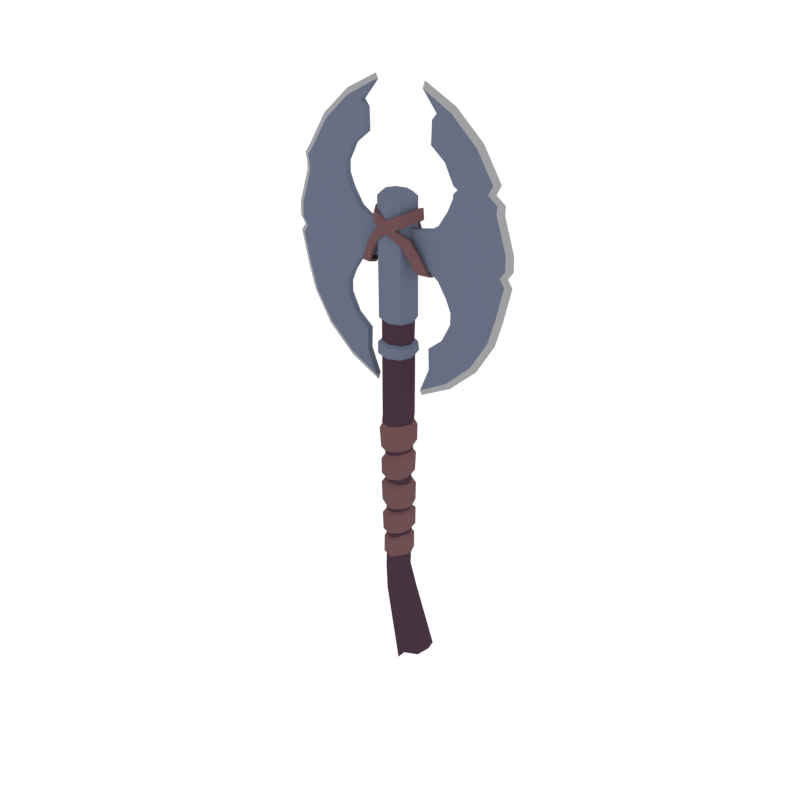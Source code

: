 # Source: Axe_Double.blend  (saved by Blender 2.79.0; exported with 4.5.12 LTS)
import bpy
from mathutils import Matrix  # noqa: F401  (used for matrix-valued properties, if any)

bpy.ops.wm.read_factory_settings(use_empty=True)
scene = bpy.context.scene
scene.name = 'Scene'

# ---- collections
col_collection_1 = bpy.data.collections.new('Collection 1'); scene.collection.children.link(col_collection_1)

# ---- materials (node trees are filled in below, after node groups)
mat_steel = bpy.data.materials.new('Steel')
mat_steel.alpha_threshold = 0.0
mat_steel.diffuse_color = (0.1379, 0.1578, 0.227, 1.0)
mat_steel.roughness = 0.5
mat_lightwood = bpy.data.materials.new('LightWood')
mat_lightwood.alpha_threshold = 0.0
mat_lightwood.diffuse_color = (0.1574, 0.07903, 0.08487, 1.0)
mat_lightwood.roughness = 0.5
mat_darkwood = bpy.data.materials.new('DarkWood')
mat_darkwood.alpha_threshold = 0.0
mat_darkwood.diffuse_color = (0.0637, 0.03241, 0.05161, 1.0)
mat_darkwood.roughness = 0.5
mat_lightsteel = bpy.data.materials.new('LightSteel')
mat_lightsteel.alpha_threshold = 0.0
mat_lightsteel.diffuse_color = (0.3528, 0.3469, 0.3588, 1.0)
mat_lightsteel.roughness = 0.5

# ---- material node trees

# ---- world
world_world = bpy.data.worlds.new('World'); scene.world = world_world
world_world.color = (1.0, 1.0, 1.0)
world_world.use_sun_shadow = False
world_world.sun_shadow_jitter_overblur = 0.0
world_world.cycles.sampling_method = 'NONE'
world_world.cycles.sample_map_resolution = 256

# ---- meshes
me_cylinder_032 = bpy.data.meshes.new('Cylinder.032')
me_cylinder_032.from_pydata([(0.0374, 0.03159, -0.263), (0.05048, -4.475e-08, -0.263), (0.0374, -0.03159, -0.263), (0.005811, 0.04467, -0.263), (-0.02577, 0.03159, -0.263), (-0.03886, -4.475e-08, -0.263), (-0.02577, -0.03159, -0.263), (0.005811, -0.04467, -0.263), (0.136, 0.04522, -0.5931), (0.1522, 8.876e-09, -0.5838), (0.136, -0.04522, -0.5931), (0.07251, 0.06395, -0.6033), (0.04274, 0.04522, -0.6549), (0.02647, 1.967e-08, -0.6642), (0.04274, -0.04522, -0.6549), (0.07251, -0.06395, -0.6033), (0.02225, -0.0537, -0.359), (-0.01568, -0.03797, -0.3606), (-0.0314, -2.127e-08, -0.3613), (-0.01568, 0.03797, -0.3606), (0.02225, 0.0537, -0.359), (0.06019, -0.03797, -0.3574), (0.0759, -2.188e-08, -0.3568), (0.06019, 0.03797, -0.3574), (-0.03329, -0.03755, 0.5814), (-0.04885, 2.036e-09, 0.5814), (0.008746, -0.0531, 0.5814), (0.008746, 0.0531, 0.5814), (0.04746, 0.03755, 0.5829), (0.04746, -0.03755, 0.5829), (0.06295, 3.711e-09, 0.5843), (-0.03329, 0.03755, 0.5814), (-0.03329, -0.03755, 0.6355), (-0.04885, 2.036e-09, 0.6355), (0.008746, -0.0531, 0.6355), (0.008746, 0.0531, 0.6355), (0.044, 0.03755, 0.6326), (0.044, -0.03755, 0.6326), (0.05943, 4.761e-09, 0.6307), (-0.03329, 0.03755, 0.6355), (-0.03329, -0.03755, 0.7081), (-0.04885, 2.036e-09, 0.7081), (0.008746, -0.0531, 0.7081), (0.008746, 0.0531, 0.7081), (0.04629, 0.03755, 0.7081), (0.04629, -0.03755, 0.7081), (0.06185, 4.106e-09, 0.7081), (-0.03329, 0.03755, 0.7081), (-0.04016, -0.04403, 0.7166), (-0.0584, 1.275e-09, 0.7166), (0.009133, -0.06227, 0.7166), (0.009133, 0.06227, 0.7166), (0.05317, 0.04403, 0.7166), (0.05317, -0.04403, 0.7166), (0.0714, 3.702e-09, 0.7166), (-0.04016, 0.04403, 0.7166), (-0.0435, -0.04403, 1.127), (-0.06171, -5.397e-08, 1.128), (0.005744, -0.06227, 1.124), (0.005744, 0.06227, 1.124), (0.04972, 0.04403, 1.122), (0.04972, -0.04403, 1.122), (0.06794, -5.069e-08, 1.121), (-0.0435, 0.04403, 1.127), (-0.03118, -0.0324, 1.14), (-0.04459, -5.208e-08, 1.141), (0.00505, -0.04582, 1.138), (0.00505, 0.04582, 1.138), (0.03741, 0.0324, 1.137), (0.03741, -0.0324, 1.137), (0.05082, -4.967e-08, 1.136), (-0.03118, 0.0324, 1.14), (-0.05569, 1.062e-09, 0.5874), (-0.04305, -0.04675, 0.5882), (-0.04305, 0.04675, 0.5882), (0.009296, -0.06612, 0.5882), (0.009296, 0.06612, 0.5882), (0.07562, 2.075e-09, 0.5991), (0.05662, -0.04675, 0.5953), (0.05662, 0.04675, 0.5953), (-0.06064, 1.103e-09, 0.6276), (-0.04305, -0.04675, 0.6287), (-0.04305, 0.04675, 0.6287), (0.009296, -0.06612, 0.6287), (0.009296, 0.06612, 0.6287), (0.07203, 4.409e-09, 0.6222), (0.05282, -0.04675, 0.6246), (0.05282, 0.04675, 0.6246), (0.2273, -0.01135, 1.159), (0.2082, 0.01135, 1.115), (0.2082, -0.01135, 1.115), (0.2272, -0.01135, 1.198), (0.2273, 0.01135, 1.159), (0.08681, -0.01135, 1.032), (0.1418, 0.01135, 1.043), (0.175, 0.01135, 1.064), (0.175, -0.01135, 1.064), (0.1418, -0.01135, 1.043), (0.0488, -0.01135, 0.9168), (0.08681, 0.01135, 1.032), (0.3871, -0.01135, 1.14), (0.3871, 0.01135, 1.14), (0.4094, 3.613e-08, 1.14), (0.2473, -0.01135, 1.027), (0.175, 0.01135, 1.001), (0.2082, -0.01135, 1.018), (0.2473, 0.01135, 1.027), (0.0889, -0.01135, 0.9902), (0.1418, -0.01135, 0.9937), (0.0889, 0.01135, 0.9902), (0.2082, 0.01135, 1.018), (0.175, -0.01135, 1.001), (0.1418, 0.01135, 0.9937), (0.0488, 0.01135, 0.9902), (0.4245, -0.01135, 1.026), (0.4245, 0.01135, 1.026), (0.4468, 3.601e-08, 1.026), (0.2272, 0.01135, 1.198), (0.3709, -0.01135, 1.224), (0.3709, 0.01135, 1.224), (0.3928, 3.601e-08, 1.228), (0.1946, -0.01135, 1.262), (0.1946, 0.01135, 1.262), (0.3087, -0.01135, 1.323), (0.3087, 0.01135, 1.323), (0.3253, 3.601e-08, 1.337), (0.1416, -0.01135, 1.305), (0.1416, 0.01135, 1.305), (0.2154, -0.01135, 1.408), (0.2154, 0.01135, 1.408), (0.2236, 3.601e-08, 1.428), (0.2986, 0.01135, 1.211), (0.1078, -0.01135, 1.466), (0.1078, 0.01135, 1.466), (0.1072, 3.601e-08, 1.487), (0.3116, 0.01135, 1.15), (0.3116, -0.01135, 1.15), (0.3354, 0.01135, 1.026), (0.3354, -0.01135, 1.026), (0.2986, -0.01135, 1.211), (0.2513, 0.01135, 1.292), (0.2513, -0.01135, 1.292), (0.1783, 0.01135, 1.356), (0.1783, -0.01135, 1.356), (0.1438, -0.01135, 1.38), (0.1437, 0.01135, 1.38), (0.2273, -0.01135, 0.7903), (0.2082, 0.01135, 0.8341), (0.2082, -0.01135, 0.8341), (0.2272, -0.01135, 0.7509), (0.2273, 0.01135, 0.7903), (0.08681, -0.01135, 0.9168), (0.1418, 0.01135, 0.9062), (0.175, 0.01135, 0.8847), (0.175, -0.01135, 0.8847), (0.1418, -0.01135, 0.9062), (0.0488, -0.01135, 0.9902), (0.08681, 0.01135, 0.9168), (0.3968, -0.01135, 0.8083), (0.3968, 0.01135, 0.8083), (0.4191, 3.601e-08, 0.8083), (0.2473, -0.01135, 0.9217), (0.175, 0.01135, 0.9483), (0.2082, -0.01135, 0.9309), (0.2473, 0.01135, 0.9217), (0.0889, -0.01135, 0.9588), (0.1418, -0.01135, 0.9553), (0.0889, 0.01135, 0.9588), (0.2082, 0.01135, 0.9309), (0.175, -0.01135, 0.9483), (0.1418, 0.01135, 0.9553), (0.0488, 0.01135, 1.032), (0.4245, -0.01135, 0.9234), (0.4245, 0.01135, 0.9234), (0.4468, 3.601e-08, 0.9234), (0.2272, 0.01135, 0.7509), (0.3709, -0.01135, 0.7252), (0.3709, 0.01135, 0.7252), (0.3928, 3.601e-08, 0.721), (0.1946, -0.01135, 0.6872), (0.1946, 0.01135, 0.6872), (0.3087, -0.01135, 0.6261), (0.3087, 0.01135, 0.6261), (0.3253, 3.601e-08, 0.6119), (0.1416, -0.01135, 0.6439), (0.1416, 0.01135, 0.6439), (0.2154, -0.01135, 0.5405), (0.2154, 0.01135, 0.5405), (0.2236, 3.601e-08, 0.5206), (0.2986, 0.01135, 0.7381), (0.1078, -0.01135, 0.4831), (0.1078, 0.01135, 0.4831), (0.1072, 3.601e-08, 0.4617), (0.3116, 0.01135, 0.7993), (0.3116, -0.01135, 0.7993), (0.3354, 0.01135, 0.9225), (0.3354, -0.01135, 0.9225), (0.2986, -0.01135, 0.7381), (0.2513, 0.01135, 0.6568), (0.2513, -0.01135, 0.6568), (0.1783, 0.01135, 0.5925), (0.1783, -0.01135, 0.5925), (0.1438, -0.01135, 0.569), (0.1437, 0.01135, 0.5686), (0.2456, -0.01135, 0.9745), (0.175, 0.01135, 0.9745), (0.2082, -0.01135, 0.9745), (0.2456, 0.01135, 0.9745), (0.08995, -0.01135, 0.9745), (0.1418, -0.01135, 0.9745), (0.08995, 0.01135, 0.9745), (0.2082, 0.01135, 0.9745), (0.175, -0.01135, 0.9745), (0.1418, 0.01135, 0.9745), (0.0488, -0.01135, 1.032), (0.426, -0.01135, 0.9745), (0.426, 0.01135, 0.9745), (0.4483, 3.601e-08, 0.9745), (0.3353, -0.01135, 0.9745), (0.3353, 0.01135, 0.9745), (0.0488, 0.01135, 0.9168), (0.0488, -0.01135, 0.9588), (0.0488, 0.01135, 0.9588), (0.0488, -0.01135, 0.9745), (0.0488, 0.01135, 0.9745), (0.3759, 3.648e-08, 1.195), (0.4103, 3.601e-08, 1.17), (0.3882, 0.01135, 1.168), (0.3539, 0.01135, 1.193), (0.2431, -0.01135, 1.188), (0.2273, -0.01135, 1.172), (0.3882, -0.01135, 1.168), (0.3539, -0.01135, 1.193), (0.2273, 0.01135, 1.172), (0.2431, 0.01135, 1.188), (0.3073, 0.01135, 1.17), (0.303, 0.01135, 1.19), (0.3073, -0.01135, 1.17), (0.303, -0.01135, 1.19), (0.0488, 0.01135, 0.9666), (0.0488, -0.01135, 0.9666), (0.2464, -0.01135, 0.9481), (0.175, 0.01135, 0.9614), (0.2082, -0.01135, 0.9527), (0.2464, 0.01135, 0.9481), (0.08943, -0.01135, 0.9666), (0.1418, -0.01135, 0.9649), (0.08943, 0.01135, 0.9666), (0.4069, -0.01135, 0.9489), (0.4069, 0.01135, 0.9489), (0.3353, -0.01135, 0.9485), (0.2082, 0.01135, 0.9527), (0.175, -0.01135, 0.9614), (0.1418, 0.01135, 0.9649), (0.4292, 3.601e-08, 0.9489), (0.3353, 0.01135, 0.9485), (0.38, 0.01135, 1.026), (0.38, -0.01135, 1.026), (0.3348, 0.01135, 1.217), (0.3493, 0.01135, 1.145), (0.3493, -0.01135, 1.145), (0.3348, -0.01135, 1.217), (0.28, 0.01135, 1.307), (0.28, -0.01135, 1.307), (0.1968, 0.01135, 1.382), (0.1968, -0.01135, 1.382), (0.161, -0.01135, 1.401), (0.1609, 0.01135, 1.401), (0.3806, -0.01135, 0.9745), (0.3806, 0.01135, 0.9745), (0.38, 0.01135, 0.9229), (0.38, -0.01135, 0.9229), (0.3348, 0.01135, 0.7317), (0.3542, 0.01135, 0.8038), (0.3542, -0.01135, 0.8038), (0.3348, -0.01135, 0.7317), (0.28, 0.01135, 0.6415), (0.28, -0.01135, 0.6415), (0.1968, 0.01135, 0.5665), (0.1968, -0.01135, 0.5665), (0.1258, -0.01135, 0.526), (0.1257, 0.01135, 0.5258), (0.3477, 0.01135, 1.169), (0.3333, 0.01135, 1.192), (0.3477, -0.01135, 1.169), (0.3333, -0.01135, 1.192), (0.3711, -0.01135, 0.9487), (0.3711, 0.01135, 0.9487), (-0.2019, -0.01135, 1.159), (-0.1829, 0.01135, 1.115), (-0.1829, -0.01135, 1.115), (-0.2018, -0.01135, 1.198), (-0.2019, 0.01135, 1.159), (-0.06147, -0.01135, 1.032), (-0.1164, 0.01135, 1.043), (-0.1496, 0.01135, 1.064), (-0.1496, -0.01135, 1.064), (-0.1164, -0.01135, 1.043), (-0.02346, -0.01135, 0.9168), (-0.06147, 0.01135, 1.032), (-0.3617, -0.01135, 1.14), (-0.3617, 0.01135, 1.14), (-0.3841, 3.613e-08, 1.14), (-0.2219, -0.01135, 1.027), (-0.1496, 0.01135, 1.001), (-0.1829, -0.01135, 1.018), (-0.2219, 0.01135, 1.027), (-0.06356, -0.01135, 0.9902), (-0.1164, -0.01135, 0.9937), (-0.06356, 0.01135, 0.9902), (-0.1829, 0.01135, 1.018), (-0.1496, -0.01135, 1.001), (-0.1164, 0.01135, 0.9937), (-0.02346, 0.01135, 0.9902), (-0.3992, -0.01135, 1.026), (-0.3992, 0.01135, 1.026), (-0.4215, 3.601e-08, 1.026), (-0.2018, 0.01135, 1.198), (-0.3456, -0.01135, 1.224), (-0.3456, 0.01135, 1.224), (-0.3674, 3.601e-08, 1.228), (-0.1693, -0.01135, 1.262), (-0.1693, 0.01135, 1.262), (-0.2833, -0.01135, 1.323), (-0.2833, 0.01135, 1.323), (-0.3, 3.601e-08, 1.337), (-0.1163, -0.01135, 1.305), (-0.1163, 0.01135, 1.305), (-0.19, -0.01135, 1.408), (-0.19, 0.01135, 1.408), (-0.1983, 3.601e-08, 1.428), (-0.2733, 0.01135, 1.211), (-0.08245, -0.01135, 1.466), (-0.08245, 0.01135, 1.466), (-0.08186, 3.601e-08, 1.487), (-0.2862, 0.01135, 1.15), (-0.2862, -0.01135, 1.15), (-0.3101, 0.01135, 1.026), (-0.3101, -0.01135, 1.026), (-0.2733, -0.01135, 1.211), (-0.226, 0.01135, 1.292), (-0.226, -0.01135, 1.292), (-0.1529, 0.01135, 1.356), (-0.1529, -0.01135, 1.356), (-0.1184, -0.01135, 1.38), (-0.1183, 0.01135, 1.38), (-0.2019, -0.01135, 0.7903), (-0.1829, 0.01135, 0.8341), (-0.1829, -0.01135, 0.8341), (-0.2018, -0.01135, 0.7509), (-0.2019, 0.01135, 0.7903), (-0.06147, -0.01135, 0.9168), (-0.1164, 0.01135, 0.9062), (-0.1496, 0.01135, 0.8847), (-0.1496, -0.01135, 0.8847), (-0.1164, -0.01135, 0.9062), (-0.02346, -0.01135, 0.9902), (-0.06147, 0.01135, 0.9168), (-0.3714, -0.01135, 0.8083), (-0.3714, 0.01135, 0.8083), (-0.3938, 3.601e-08, 0.8083), (-0.2219, -0.01135, 0.9217), (-0.1496, 0.01135, 0.9483), (-0.1829, -0.01135, 0.9309), (-0.2219, 0.01135, 0.9217), (-0.06356, -0.01135, 0.9588), (-0.1164, -0.01135, 0.9553), (-0.06356, 0.01135, 0.9588), (-0.1829, 0.01135, 0.9309), (-0.1496, -0.01135, 0.9483), (-0.1164, 0.01135, 0.9553), (-0.02346, 0.01135, 1.032), (-0.3992, -0.01135, 0.9234), (-0.3992, 0.01135, 0.9234), (-0.4215, 3.601e-08, 0.9234), (-0.2018, 0.01135, 0.7509), (-0.3456, -0.01135, 0.7252), (-0.3456, 0.01135, 0.7252), (-0.3674, 3.601e-08, 0.721), (-0.1693, -0.01135, 0.6872), (-0.1693, 0.01135, 0.6872), (-0.2833, -0.01135, 0.6261), (-0.2833, 0.01135, 0.6261), (-0.3, 3.601e-08, 0.6119), (-0.1163, -0.01135, 0.6439), (-0.1163, 0.01135, 0.6439), (-0.19, -0.01135, 0.5405), (-0.19, 0.01135, 0.5405), (-0.1983, 3.601e-08, 0.5206), (-0.2733, 0.01135, 0.7381), (-0.08245, -0.01135, 0.4831), (-0.08245, 0.01135, 0.4831), (-0.08186, 3.601e-08, 0.4617), (-0.2862, 0.01135, 0.7993), (-0.2862, -0.01135, 0.7993), (-0.3101, 0.01135, 0.9225), (-0.3101, -0.01135, 0.9225), (-0.2733, -0.01135, 0.7381), (-0.226, 0.01135, 0.6568), (-0.226, -0.01135, 0.6568), (-0.1529, 0.01135, 0.5925), (-0.1529, -0.01135, 0.5925), (-0.1184, -0.01135, 0.569), (-0.1183, 0.01135, 0.5686), (-0.2202, -0.01135, 0.9745), (-0.1496, 0.01135, 0.9745), (-0.1829, -0.01135, 0.9745), (-0.2202, 0.01135, 0.9745), (-0.06461, -0.01135, 0.9745), (-0.1164, -0.01135, 0.9745), (-0.06461, 0.01135, 0.9745), (-0.1829, 0.01135, 0.9745), (-0.1496, -0.01135, 0.9745), (-0.1164, 0.01135, 0.9745), (-0.02346, -0.01135, 1.032), (-0.4006, -0.01135, 0.9745), (-0.4006, 0.01135, 0.9745), (-0.4229, 3.601e-08, 0.9745), (-0.3099, -0.01135, 0.9745), (-0.3099, 0.01135, 0.9745), (-0.02346, 0.01135, 0.9168), (-0.02346, -0.01135, 0.9588), (-0.02346, 0.01135, 0.9588), (-0.02346, -0.01135, 0.9745), (-0.02346, 0.01135, 0.9745), (-0.3907, 3.648e-08, 1.195), (-0.385, 3.601e-08, 1.17), (-0.3628, 0.01135, 1.168), (-0.3686, 0.01135, 1.193), (-0.2015, -0.01135, 1.188), (-0.2019, -0.01135, 1.172), (-0.3628, -0.01135, 1.168), (-0.3686, -0.01135, 1.193), (-0.2019, 0.01135, 1.172), (-0.2015, 0.01135, 1.188), (-0.2819, 0.01135, 1.17), (-0.2776, 0.01135, 1.19), (-0.2819, -0.01135, 1.17), (-0.2776, -0.01135, 1.19), (-0.02346, 0.01135, 0.9666), (-0.02346, -0.01135, 0.9666), (-0.2211, -0.01135, 0.9481), (-0.1496, 0.01135, 0.9614), (-0.1829, -0.01135, 0.9527), (-0.2211, 0.01135, 0.9481), (-0.06408, -0.01135, 0.9666), (-0.1164, -0.01135, 0.9649), (-0.06408, 0.01135, 0.9666), (-0.3815, -0.01135, 0.9489), (-0.3815, 0.01135, 0.9489), (-0.31, -0.01135, 0.9485), (-0.1829, 0.01135, 0.9527), (-0.1496, -0.01135, 0.9614), (-0.1164, 0.01135, 0.9649), (-0.4038, 3.601e-08, 0.9489), (-0.31, 0.01135, 0.9485), (-0.3546, 0.01135, 1.026), (-0.3546, -0.01135, 1.026), (-0.3094, 0.01135, 1.217), (-0.324, 0.01135, 1.145), (-0.324, -0.01135, 1.145), (-0.3094, -0.01135, 1.217), (-0.2547, 0.01135, 1.307), (-0.2547, -0.01135, 1.307), (-0.1715, 0.01135, 1.382), (-0.1715, -0.01135, 1.382), (-0.1356, -0.01135, 1.401), (-0.1356, 0.01135, 1.401), (-0.3553, -0.01135, 0.9745), (-0.3553, 0.01135, 0.9745), (-0.3546, 0.01135, 0.9229), (-0.3546, -0.01135, 0.9229), (-0.3094, 0.01135, 0.7317), (-0.3288, 0.01135, 0.8038), (-0.3288, -0.01135, 0.8038), (-0.3094, -0.01135, 0.7317), (-0.2547, 0.01135, 0.6415), (-0.2547, -0.01135, 0.6415), (-0.1715, 0.01135, 0.5665), (-0.1715, -0.01135, 0.5665), (-0.1004, -0.01135, 0.526), (-0.1004, 0.01135, 0.5258), (-0.3224, 0.01135, 1.169), (-0.308, 0.01135, 1.192), (-0.3224, -0.01135, 1.169), (-0.308, -0.01135, 1.192), (-0.3458, -0.01135, 0.9487), (-0.3458, 0.01135, 0.9487), (-0.03606, -0.03755, 0.3265), (0.005976, -0.0531, 0.3265), (-0.05162, -1.169e-09, 0.3219), (0.04411, 0.03755, 0.3312), (0.005976, 0.0531, 0.3265), (0.05963, 7.038e-10, 0.3319), (-0.03606, 0.03755, 0.3265), (0.04411, -0.03755, 0.3312), (0.04101, -0.03196, -0.1022), (0.04102, -0.03233, -0.01215), (0.04347, -0.03271, -0.0006298), (0.04048, -0.03308, 0.09698), (0.03613, -0.03345, 0.1159), (0.04405, -0.03383, 0.2207), (0.04334, -0.0342, 0.233), (0.04101, 0.03196, -0.1022), (0.04102, 0.03233, -0.01215), (0.04347, 0.03271, -0.0006298), (0.04048, 0.03308, 0.09698), (0.03606, 0.03345, 0.1156), (0.04405, 0.03383, 0.2207), (0.04334, 0.0342, 0.233), (0.0575, 2.432e-08, 0.2351), (0.05807, 2.379e-08, 0.2243), (0.0512, 2.85e-08, 0.1206), (0.05388, 2.515e-08, 0.09407), (0.057, 2.514e-08, -0.001289), (0.05423, 2.342e-08, -0.009932), (0.05381, 2.217e-08, -0.0988), (0.05028, -0.04155, -0.09081), (0.05059, -0.04203, -0.02248), (0.05028, 0.04155, -0.09081), (0.05059, 0.04203, -0.02248), (0.06627, 2.318e-08, -0.02453), (0.06345, 2.051e-08, -0.08195), (0.04966, -0.04252, 0.01181), (0.05045, -0.043, 0.08075), (0.04966, 0.04252, 0.01181), (0.05045, 0.043, 0.08075), (0.0651, 2.577e-08, 0.07076), (0.06725, 2.469e-08, 0.01095), (0.04554, -0.04349, 0.1309), (0.04891, -0.04398, 0.2025), (0.04554, 0.04349, 0.1309), (0.04891, 0.04398, 0.2025), (0.06889, 2.349e-08, 0.2049), (0.06261, 2.831e-08, 0.1393), (-0.03334, -0.03755, 0.3274), (-0.0489, 2.068e-08, 0.3182), (0.07259, 2.24e-08, 0.3154), (0.07201, 2.369e-08, 0.2634), (0.0536, 0.04446, 0.2545), (0.0536, -0.04446, 0.2545), (0.05401, -0.04487, 0.3154), (0.05401, 0.04487, 0.3154), (0.009135, 0.04837, 0.2265), (0.009135, 0.04784, 0.2132), (0.008237, 0.04731, 0.1163), (0.006048, 0.04678, 0.1037), (0.01021, 0.04625, -0.005224), (0.009135, 0.04573, -0.01751), (0.01012, 0.0452, -0.1104), (-0.02077, -0.03196, -0.1186), (-0.02275, -0.03233, -0.02287), (-0.02283, -0.03271, 0.002532), (-0.02611, -0.03308, 0.1034), (-0.02432, -0.03345, 0.1153), (-0.02469, -0.03383, 0.2026), (-0.02609, -0.0342, 0.2152), (0.009135, -0.04837, 0.2265), (0.009135, -0.04784, 0.2132), (0.008237, -0.04731, 0.1163), (0.006048, -0.04678, 0.1037), (0.01021, -0.04625, -0.005224), (0.009135, -0.04573, -0.01751), (0.01012, -0.0452, -0.1104), (-0.02077, 0.03196, -0.1186), (-0.02275, 0.03233, -0.02287), (-0.02283, 0.03271, 0.002532), (-0.02611, 0.03308, 0.1034), (-0.02432, 0.03345, 0.1156), (-0.02469, 0.03383, 0.2026), (-0.02507, 0.0342, 0.2152), (-0.03923, 2.432e-08, 0.2121), (-0.0387, 2.434e-08, 0.2026), (-0.03818, 2.437e-08, 0.1138), (-0.03949, 2.25e-08, 0.1029), (-0.03587, 2.287e-08, 0.006194), (-0.03596, 2.546e-08, -0.02509), (-0.03356, 2.529e-08, -0.122), (0.009135, 0.05944, -0.02944), (0.01012, 0.05876, -0.1015), (-0.03003, -0.04155, -0.1036), (-0.03232, -0.04203, -0.03641), (0.009135, -0.05944, -0.02944), (0.01012, -0.05876, -0.1015), (-0.03003, 0.04155, -0.1036), (-0.03232, 0.04203, -0.03641), (-0.04652, 2.616e-08, -0.0467), (-0.0442, 2.377e-08, -0.1062), (0.006317, 0.06082, 0.08955), (0.00995, 0.06013, 0.008186), (-0.03253, -0.04252, 0.01859), (-0.03553, -0.043, 0.09143), (0.006317, -0.06082, 0.08955), (0.00995, -0.06013, 0.008186), (-0.03253, 0.04252, 0.01859), (-0.03553, 0.043, 0.09143), (-0.05191, 2.28e-08, 0.08542), (-0.04633, 2.082e-08, 0.03041), (0.009135, 0.06219, 0.1963), (0.009677, 0.0615, 0.1234), (-0.03435, -0.04349, 0.1282), (-0.03484, -0.04398, 0.1856), (0.009135, -0.06219, 0.1963), (0.009677, -0.0615, 0.1234), (-0.03435, 0.04349, 0.1274), (-0.03484, 0.04398, 0.1856), (-0.05306, 2.372e-08, 0.1795), (-0.05443, 2.195e-08, 0.1274), (0.008697, -0.0531, 0.3274), (0.008697, 0.0531, 0.3274), (0.04625, 0.03755, 0.3353), (0.04625, -0.03755, 0.3353), (0.0618, 2.275e-08, 0.3353), (0.009135, 0.06346, 0.3061), (0.009135, 0.06288, 0.248), (0.009135, -0.06346, 0.3061), (0.009135, -0.06288, 0.248), (-0.05969, 1.993e-08, 0.295), (-0.05374, 2.369e-08, 0.2336), (-0.03533, 0.04446, 0.2336), (-0.03533, -0.04446, 0.2336), (-0.0411, -0.04487, 0.306), (-0.0411, 0.04487, 0.306), (0.009845, 0.04502, -0.1276), (0.007642, 0.04484, -0.2116), (0.009845, -0.04502, -0.1276), (0.007642, -0.04484, -0.2116), (0.05517, 1.897e-08, -0.1138), (0.05262, 2.486e-08, -0.2008), (0.03966, -0.03171, -0.1995), (0.04209, -0.03183, -0.1137), (0.03966, 0.03171, -0.1995), (0.04209, 0.03183, -0.1137), (-0.03484, 2.077e-08, -0.1273), (-0.03675, 2.674e-08, -0.2148), (-0.02374, -0.03171, -0.2139), (-0.02175, -0.03183, -0.1274), (-0.02374, 0.03171, -0.2139), (-0.02175, 0.03183, -0.1274), (0.0154, 0.05377, -0.133), (0.007792, 0.05356, -0.2001), (0.01309, -0.05377, -0.1353), (0.007792, -0.05356, -0.2001), (0.06513, 1.965e-08, -0.129), (0.06326, 2.458e-08, -0.1914), (0.04783, -0.03787, -0.1895), (0.04794, -0.03802, -0.125), (0.04783, 0.03787, -0.1895), (0.04794, 0.03802, -0.125), (-0.04527, 2.069e-08, -0.1385), (-0.04521, 2.64e-08, -0.2032), (-0.02969, -0.03787, -0.2023), (-0.02774, -0.03802, -0.1361), (-0.02969, 0.03787, -0.2023), (-0.02774, 0.03802, -0.1361), (-0.03334, 0.03755, 0.3274), (-0.08853, -0.03305, 0.8941), (-0.06627, -0.03709, 1.002), (-0.1287, -0.01946, 0.89), (-0.0384, -0.04849, 0.9814), (-0.09871, -0.03144, 0.9567), (-0.06557, -0.04385, 0.9438), (-0.02704, -0.06282, 1.03), (-0.008725, -0.06404, 1.006), (-0.042, -0.06118, 1.08), (-0.0527, -0.05172, 1.046), (-0.06017, -0.03237, 1.089), (-0.07086, -0.02291, 1.055), (0.00986, -0.05704, 1.059), (-0.08624, -0.02367, 0.8987), (-0.06261, -0.02688, 1.002), (-0.1279, -0.01286, 0.8979), (-0.03464, -0.03833, 0.9818), (-0.0954, -0.02111, 0.9563), (0.009012, -0.05493, 1.014), (-0.06227, -0.03352, 0.9433), (-0.08937, 6.445e-09, 0.8954), (-0.1299, 6.445e-09, 0.8895), (-0.02446, -0.05229, 1.031), (-0.006119, -0.05354, 1.007), (-0.036, -0.05224, 1.08), (-0.04683, -0.04268, 1.046), (-0.05084, -0.02767, 1.088), (-0.06145, -0.01843, 1.053), (-0.0562, 6.445e-09, 1.092), (-0.06732, 6.445e-09, 1.058), (0.007978, -0.06774, 1.058), (0.1047, -0.03434, 0.8966), (0.08223, -0.03709, 1.002), (0.1449, -0.02075, 0.8925), (0.05436, -0.04849, 0.9814), (0.1147, -0.03144, 0.9567), (0.007978, -0.06576, 1.013), (0.08152, -0.04385, 0.9438), (0.043, -0.06282, 1.03), (0.02468, -0.06404, 1.006), (0.05796, -0.06118, 1.08), (0.06865, -0.05172, 1.046), (0.07612, -0.03237, 1.089), (0.08681, -0.02291, 1.055), (0.006096, -0.05704, 1.059), (0.1024, -0.02496, 0.9012), (0.07857, -0.02688, 1.002), (0.1441, -0.01415, 0.9005), (0.0506, -0.03833, 0.9818), (0.1114, -0.02111, 0.9563), (0.006944, -0.05493, 1.014), (0.07823, -0.03352, 0.9433), (0.1053, 6.445e-09, 0.9011), (0.1458, 6.445e-09, 0.8952), (0.04041, -0.05229, 1.031), (0.02207, -0.05354, 1.007), (0.05196, -0.05224, 1.08), (0.06279, -0.04268, 1.046), (0.06679, -0.02767, 1.088), (0.07741, -0.01843, 1.053), (0.07215, 6.445e-09, 1.092), (0.08327, 6.445e-09, 1.058), (-0.08879, 0.03434, 0.8966), (-0.06627, 0.03709, 1.002), (-0.1289, 0.02075, 0.8925), (-0.0384, 0.04849, 0.9814), (-0.09871, 0.03144, 0.9567), (-0.06557, 0.04385, 0.9438), (-0.08844, 6.445e-09, 0.8857), (-0.1289, 6.445e-09, 0.8798), (-0.02704, 0.06282, 1.03), (-0.008725, 0.06404, 1.006), (-0.042, 0.06118, 1.08), (-0.0527, 0.05172, 1.046), (-0.06017, 0.03237, 1.089), (-0.07086, 0.02291, 1.055), (-0.06602, 6.445e-09, 1.094), (-0.07714, 6.445e-09, 1.06), (0.00986, 0.05704, 1.059), (-0.08649, 0.02496, 0.9012), (-0.06261, 0.02688, 1.002), (-0.1282, 0.01415, 0.9005), (-0.03464, 0.03833, 0.9818), (-0.0954, 0.02111, 0.9563), (0.009012, 0.05493, 1.014), (-0.06227, 0.03352, 0.9433), (-0.02446, 0.05229, 1.031), (-0.006119, 0.05354, 1.007), (-0.036, 0.05224, 1.08), (-0.04683, 0.04268, 1.046), (-0.05084, 0.02767, 1.088), (-0.06145, 0.01843, 1.053), (0.007978, 0.06774, 1.058), (0.1047, 0.03434, 0.8966), (0.08223, 0.03709, 1.002), (0.1449, 0.02075, 0.8925), (0.05436, 0.04849, 0.9814), (0.1147, 0.03144, 0.9567), (0.007978, 0.06576, 1.013), (0.08152, 0.04385, 0.9438), (0.1044, 6.445e-09, 0.8914), (0.1449, 6.445e-09, 0.8855), (0.043, 0.06282, 1.03), (0.02468, 0.06404, 1.006), (0.05796, 0.06118, 1.08), (0.06865, 0.05172, 1.046), (0.07612, 0.03237, 1.089), (0.08681, 0.02291, 1.055), (0.08197, 6.445e-09, 1.094), (0.09309, 6.445e-09, 1.06), (0.006096, 0.05704, 1.059), (0.1024, 0.02496, 0.9012), (0.07857, 0.02688, 1.002), (0.1441, 0.01415, 0.9005), (0.0506, 0.03833, 0.9818), (0.1114, 0.02111, 0.9563), (0.006944, 0.05493, 1.014), (0.07823, 0.03352, 0.9433), (0.04041, 0.05229, 1.031), (0.02207, 0.05354, 1.007), (0.05196, 0.05224, 1.08), (0.06279, 0.04268, 1.046), (0.06679, 0.02767, 1.088), (0.07741, 0.01843, 1.053), (0.008746, -0.0531, 0.3593), (0.008746, 0.0531, 0.3593), (-0.03329, 0.03755, 0.3593), (0.04727, -0.03755, 0.3609), (-0.03329, -0.03755, 0.3593), (-0.04885, 2.036e-09, 0.3583), (0.04727, 0.03755, 0.3609), (0.06276, 3.777e-09, 0.3617)], [], [(1, 628, 629, 2), (5, 634, 637, 4), (10, 8, 9), (15, 14, 12, 11), (12, 14, 13), (6, 635, 634, 5), (7, 626, 635, 6), (4, 637, 624, 3), (11, 8, 10, 15), (17, 18, 13, 14), (19, 20, 11, 12), (22, 21, 10, 9), (20, 23, 8, 11), (16, 17, 14, 15), (18, 19, 12, 13), (21, 16, 15, 10), (23, 22, 9, 8), (1, 2, 21, 22), (6, 5, 18, 17), (3, 0, 23, 20), (0, 1, 22, 23), (5, 4, 19, 18), (2, 7, 16, 21), (7, 6, 17, 16), (4, 3, 20, 19), (3, 624, 631, 0), (2, 629, 626, 7), (1, 0, 631, 628), (784, 780, 26, 24), (785, 784, 24, 25), (786, 781, 27, 28), (787, 786, 28, 30), (781, 782, 31, 27), (782, 785, 25, 31), (780, 783, 29, 26), (783, 787, 30, 29), (36, 38, 85, 87), (26, 29, 78, 75), (38, 37, 86, 85), (30, 28, 79, 77), (39, 35, 84, 82), (29, 30, 77, 78), (34, 32, 81, 83), (27, 31, 74, 76), (35, 39, 47, 43), (39, 33, 41, 47), (34, 37, 45, 42), (37, 38, 46, 45), (32, 34, 42, 40), (33, 32, 40, 41), (36, 35, 43, 44), (38, 36, 44, 46), (44, 43, 51, 52), (46, 44, 52, 54), (43, 47, 55, 51), (47, 41, 49, 55), (42, 45, 53, 50), (45, 46, 54, 53), (40, 42, 50, 48), (41, 40, 48, 49), (53, 54, 62, 61), (48, 50, 58, 56), (49, 48, 56, 57), (52, 51, 59, 60), (54, 52, 60, 62), (51, 55, 63, 59), (55, 49, 57, 63), (50, 53, 61, 58), (58, 61, 69, 66), (61, 62, 70, 69), (56, 58, 66, 64), (57, 56, 64, 65), (60, 59, 67, 68), (62, 60, 68, 70), (59, 63, 71, 67), (63, 57, 65, 71), (64, 66, 69, 70, 68, 67, 71, 65), (75, 78, 86, 83), (78, 77, 85, 86), (73, 75, 83, 81), (72, 73, 81, 80), (79, 76, 84, 87), (77, 79, 87, 85), (76, 74, 82, 84), (74, 72, 80, 82), (28, 27, 76, 79), (37, 34, 83, 86), (25, 24, 73, 72), (35, 36, 87, 84), (31, 25, 72, 74), (32, 33, 80, 81), (24, 26, 75, 73), (33, 39, 82, 80), (104, 95, 89, 110), (105, 90, 96, 111), (103, 88, 90, 105), (285, 232, 118, 261), (106, 110, 89, 92), (104, 112, 94, 95), (108, 111, 96, 97), (107, 108, 97, 93), (208, 107, 156, 223), (167, 157, 220, 222), (109, 99, 94, 112), (116, 102, 100, 114), (115, 101, 102, 116), (225, 228, 119, 120), (256, 259, 101, 115), (269, 256, 115, 216), (260, 257, 114, 100), (216, 115, 116, 217), (217, 116, 114, 215), (210, 109, 112, 213), (247, 167, 222, 239), (157, 151, 98, 220), (208, 209, 108, 107), (209, 212, 111, 108), (205, 213, 112, 104), (207, 211, 110, 106), (204, 103, 105, 206), (206, 105, 111, 212), (205, 104, 110, 211), (232, 225, 120, 118), (236, 234, 117, 131), (120, 119, 124, 125), (118, 120, 125, 123), (131, 117, 122, 140), (261, 118, 123, 263), (123, 125, 130, 128), (140, 122, 127, 142), (263, 123, 128, 265), (125, 124, 129, 130), (130, 129, 133, 134), (128, 130, 134, 132), (264, 142, 145, 267), (126, 143, 144), (121, 141, 143, 126), (262, 140, 142, 264), (91, 139, 141, 121), (258, 131, 140, 262), (283, 236, 131, 258), (88, 103, 138, 136), (207, 106, 137, 219), (106, 92, 135, 137), (229, 238, 139, 91), (266, 265, 128, 132), (145, 142, 127), (134, 133, 132), (266, 132, 133, 267), (126, 144, 145, 127), (122, 121, 126, 127), (117, 91, 121, 122), (230, 233, 92, 88), (88, 92, 89, 90), (95, 96, 90, 89), (95, 94, 97, 96), (93, 97, 94, 99), (99, 109, 113, 171), (103, 204, 218, 138), (257, 268, 215, 114), (162, 168, 147, 153), (163, 169, 154, 148), (161, 163, 148, 146), (274, 275, 176, 158), (164, 150, 147, 168), (162, 153, 152, 170), (166, 155, 154, 169), (165, 151, 155, 166), (109, 210, 224, 113), (93, 99, 171, 214), (167, 170, 152, 157), (174, 172, 158, 160), (173, 174, 160, 159), (160, 178, 177, 159), (270, 173, 159, 273), (287, 249, 173, 270), (274, 158, 172, 271), (249, 254, 174, 173), (254, 248, 172, 174), (247, 253, 170, 167), (151, 165, 221, 98), (245, 208, 223, 240), (245, 165, 166, 246), (246, 166, 169, 252), (242, 162, 170, 253), (244, 164, 168, 251), (241, 243, 163, 161), (243, 252, 169, 163), (242, 251, 168, 162), (158, 176, 178, 160), (193, 189, 175, 150), (178, 183, 182, 177), (176, 181, 183, 178), (189, 198, 180, 175), (275, 277, 181, 176), (181, 186, 188, 183), (198, 200, 185, 180), (277, 279, 186, 181), (183, 188, 187, 182), (188, 192, 191, 187), (186, 190, 192, 188), (278, 281, 203, 200), (184, 202, 201), (179, 184, 201, 199), (276, 278, 200, 198), (149, 179, 199, 197), (272, 276, 198, 189), (273, 272, 189, 193), (146, 194, 196, 161), (244, 255, 195, 164), (164, 195, 193, 150), (146, 149, 197, 194), (280, 190, 186, 279), (203, 185, 200), (192, 190, 191), (280, 281, 191, 190), (184, 185, 203, 202), (180, 185, 184, 179), (175, 180, 179, 149), (149, 146, 150, 175), (146, 148, 147, 150), (153, 147, 148, 154), (153, 154, 155, 152), (151, 157, 152, 155), (107, 93, 214, 156), (241, 250, 218, 204), (286, 248, 215, 268), (239, 240, 223, 156, 214, 171, 113, 224), (91, 117, 234, 229), (229, 234, 233, 230), (88, 136, 237, 230), (230, 237, 238, 229), (259, 135, 235, 282), (282, 235, 236, 283), (135, 92, 233, 235), (235, 233, 234, 236), (100, 102, 226, 231), (231, 226, 225, 232), (102, 101, 227, 226), (226, 227, 228, 225), (260, 100, 231, 284), (284, 231, 232, 285), (220, 98, 221, 240, 239, 222), (271, 172, 248, 286), (161, 196, 250, 241), (207, 219, 255, 244), (205, 211, 251, 242), (206, 212, 252, 243), (204, 206, 243, 241), (207, 244, 251, 211), (205, 242, 253, 213), (209, 246, 252, 212), (208, 245, 246, 209), (165, 245, 240, 221), (210, 213, 253, 247), (217, 215, 248, 254), (216, 217, 254, 249), (269, 216, 249, 287), (210, 247, 239, 224), (219, 269, 287, 255), (196, 271, 286, 250), (237, 284, 285, 238), (136, 260, 284, 237), (227, 282, 283, 228), (101, 259, 282, 227), (250, 286, 268, 218), (202, 203, 281, 280), (202, 280, 279, 201), (159, 177, 272, 273), (177, 182, 276, 272), (182, 187, 278, 276), (187, 191, 281, 278), (199, 201, 279, 277), (197, 199, 277, 275), (194, 274, 271, 196), (255, 287, 270, 195), (195, 270, 273, 193), (194, 197, 275, 274), (138, 218, 268, 257), (144, 266, 267, 145), (144, 143, 265, 266), (228, 283, 258, 119), (119, 258, 262, 124), (124, 262, 264, 129), (129, 264, 267, 133), (141, 263, 265, 143), (139, 261, 263, 141), (136, 138, 257, 260), (219, 137, 256, 269), (137, 135, 259, 256), (238, 285, 261, 139), (304, 310, 289, 295), (305, 311, 296, 290), (303, 305, 290, 288), (485, 461, 318, 432), (306, 292, 289, 310), (304, 295, 294, 312), (308, 297, 296, 311), (307, 293, 297, 308), (408, 423, 356, 307), (367, 422, 420, 357), (309, 312, 294, 299), (316, 314, 300, 302), (315, 316, 302, 301), (425, 320, 319, 428), (456, 315, 301, 459), (469, 416, 315, 456), (460, 300, 314, 457), (416, 417, 316, 315), (417, 415, 314, 316), (410, 413, 312, 309), (447, 439, 422, 367), (357, 420, 298, 351), (408, 307, 308, 409), (409, 308, 311, 412), (405, 304, 312, 413), (407, 306, 310, 411), (404, 406, 305, 303), (406, 412, 311, 305), (405, 411, 310, 304), (432, 318, 320, 425), (436, 331, 317, 434), (320, 325, 324, 319), (318, 323, 325, 320), (331, 340, 322, 317), (461, 463, 323, 318), (323, 328, 330, 325), (340, 342, 327, 322), (463, 465, 328, 323), (325, 330, 329, 324), (330, 334, 333, 329), (328, 332, 334, 330), (464, 467, 345, 342), (326, 344, 343), (321, 326, 343, 341), (462, 464, 342, 340), (291, 321, 341, 339), (458, 462, 340, 331), (483, 458, 331, 436), (288, 336, 338, 303), (407, 419, 337, 306), (306, 337, 335, 292), (429, 291, 339, 438), (466, 332, 328, 465), (345, 327, 342), (334, 332, 333), (466, 467, 333, 332), (326, 327, 345, 344), (322, 327, 326, 321), (317, 322, 321, 291), (430, 288, 292, 433), (288, 290, 289, 292), (295, 289, 290, 296), (295, 296, 297, 294), (293, 299, 294, 297), (299, 371, 313, 309), (303, 338, 418, 404), (457, 314, 415, 468), (362, 353, 347, 368), (363, 348, 354, 369), (361, 346, 348, 363), (474, 358, 376, 475), (364, 368, 347, 350), (362, 370, 352, 353), (366, 369, 354, 355), (365, 366, 355, 351), (309, 313, 424, 410), (293, 414, 371, 299), (367, 357, 352, 370), (374, 360, 358, 372), (373, 359, 360, 374), (360, 359, 377, 378), (470, 473, 359, 373), (487, 470, 373, 449), (474, 471, 372, 358), (449, 373, 374, 454), (454, 374, 372, 448), (447, 367, 370, 453), (351, 298, 421, 365), (445, 440, 423, 408), (445, 446, 366, 365), (446, 452, 369, 366), (442, 453, 370, 362), (444, 451, 368, 364), (441, 361, 363, 443), (443, 363, 369, 452), (442, 362, 368, 451), (358, 360, 378, 376), (393, 350, 375, 389), (378, 377, 382, 383), (376, 378, 383, 381), (389, 375, 380, 398), (475, 376, 381, 477), (381, 383, 388, 386), (398, 380, 385, 400), (477, 381, 386, 479), (383, 382, 387, 388), (388, 387, 391, 392), (386, 388, 392, 390), (478, 400, 403, 481), (384, 401, 402), (379, 399, 401, 384), (476, 398, 400, 478), (349, 397, 399, 379), (472, 389, 398, 476), (473, 393, 389, 472), (346, 361, 396, 394), (444, 364, 395, 455), (364, 350, 393, 395), (346, 394, 397, 349), (480, 479, 386, 390), (403, 400, 385), (392, 391, 390), (480, 390, 391, 481), (384, 402, 403, 385), (380, 379, 384, 385), (375, 349, 379, 380), (349, 375, 350, 346), (346, 350, 347, 348), (353, 354, 348, 347), (353, 352, 355, 354), (351, 355, 352, 357), (307, 356, 414, 293), (441, 404, 418, 450), (486, 468, 415, 448), (439, 424, 313, 371, 414, 356, 423, 440), (291, 429, 434, 317), (429, 430, 433, 434), (288, 430, 437, 336), (430, 429, 438, 437), (459, 482, 435, 335), (482, 483, 436, 435), (335, 435, 433, 292), (435, 436, 434, 433), (300, 431, 426, 302), (431, 432, 425, 426), (302, 426, 427, 301), (426, 425, 428, 427), (460, 484, 431, 300), (484, 485, 432, 431), (420, 422, 439, 440, 421, 298), (471, 486, 448, 372), (361, 441, 450, 396), (407, 444, 455, 419), (405, 442, 451, 411), (406, 443, 452, 412), (404, 441, 443, 406), (407, 411, 451, 444), (405, 413, 453, 442), (409, 412, 452, 446), (408, 409, 446, 445), (365, 421, 440, 445), (410, 447, 453, 413), (417, 454, 448, 415), (416, 449, 454, 417), (469, 487, 449, 416), (410, 424, 439, 447), (419, 455, 487, 469), (396, 450, 486, 471), (437, 438, 485, 484), (336, 437, 484, 460), (427, 428, 483, 482), (301, 427, 482, 459), (450, 418, 468, 486), (402, 480, 481, 403), (402, 401, 479, 480), (359, 473, 472, 377), (377, 472, 476, 382), (382, 476, 478, 387), (387, 478, 481, 391), (399, 477, 479, 401), (397, 475, 477, 399), (394, 396, 471, 474), (455, 395, 470, 487), (395, 393, 473, 470), (394, 474, 475, 397), (338, 457, 468, 418), (344, 345, 467, 466), (344, 466, 465, 343), (428, 319, 458, 483), (319, 324, 462, 458), (324, 329, 464, 462), (329, 333, 467, 464), (341, 343, 465, 463), (339, 341, 463, 461), (336, 460, 457, 338), (419, 469, 456, 337), (337, 456, 459, 335), (438, 339, 461, 485), (501, 558, 602, 530), (513, 499, 524, 527), (544, 543, 509, 508), (546, 545, 507, 506), (548, 547, 505, 504), (561, 498, 523, 593), (504, 515, 521, 520), (623, 549, 503, 632), (514, 505, 525, 528), (563, 496, 517, 583), (508, 511, 533, 532), (630, 496, 563, 625), (515, 497, 518, 521), (497, 498, 561, 562), (498, 514, 528, 523), (499, 500, 559, 560), (501, 502, 557, 558), (632, 503, 516, 627), (516, 503, 519, 522), (504, 505, 514, 515), (546, 506, 526, 588), (506, 507, 512, 513), (508, 509, 510, 511), (559, 500, 529, 603), (627, 516, 496, 630), (496, 516, 522, 517), (515, 514, 498, 497), (513, 512, 500, 499), (511, 501, 530, 533), (511, 510, 502, 501), (579, 578, 520, 519), (517, 518, 582, 583), (519, 520, 521, 522), (522, 521, 518, 517), (497, 562, 582, 518), (503, 549, 579, 519), (548, 504, 520, 578), (589, 588, 526, 525), (523, 524, 592, 593), (525, 526, 527, 528), (528, 527, 524, 523), (506, 513, 527, 526), (499, 560, 592, 524), (505, 547, 589, 525), (599, 598, 532, 531), (529, 530, 602, 603), (531, 532, 533, 534), (534, 533, 530, 529), (507, 545, 599, 531), (544, 508, 532, 598), (500, 512, 534, 529), (512, 507, 531, 534), (613, 622, 655, 609), (557, 502, 540, 616), (510, 509, 539, 538), (502, 510, 538, 540), (614, 613, 542, 539), (540, 541, 615, 616), (539, 542, 537, 538), (538, 537, 541, 540), (509, 543, 614, 539), (622, 617, 536, 655), (623, 638, 564, 549), (565, 585, 586, 576), (561, 593, 590, 552), (548, 565, 566, 547), (546, 567, 568, 545), (544, 569, 570, 543), (574, 596, 591, 553), (555, 601, 602, 558), (575, 597, 594, 566), (563, 583, 580, 550), (569, 605, 606, 572), (636, 625, 563, 550), (576, 586, 581, 551), (551, 562, 561, 552), (552, 590, 597, 575), (553, 560, 559, 554), (555, 558, 557, 556), (638, 633, 577, 564), (577, 587, 584, 564), (565, 576, 575, 566), (546, 588, 595, 567), (567, 574, 573, 568), (569, 572, 571, 570), (559, 603, 600, 554), (633, 636, 550, 577), (550, 580, 587, 577), (576, 551, 552, 575), (574, 553, 554, 573), (572, 606, 601, 555), (572, 555, 556, 571), (579, 584, 585, 578), (580, 583, 582, 581), (584, 587, 586, 585), (587, 580, 581, 586), (551, 581, 582, 562), (564, 584, 579, 549), (548, 578, 585, 565), (589, 594, 595, 588), (590, 593, 592, 591), (594, 597, 596, 595), (597, 590, 591, 596), (567, 595, 596, 574), (553, 591, 592, 560), (566, 594, 589, 547), (599, 604, 605, 598), (600, 603, 602, 601), (604, 607, 606, 605), (607, 600, 601, 606), (568, 604, 599, 545), (544, 598, 605, 569), (554, 600, 607, 573), (573, 607, 604, 568), (542, 613, 609, 610), (557, 616, 620, 556), (537, 542, 610, 612), (571, 618, 619, 570), (556, 620, 618, 571), (621, 615, 608, 535), (614, 619, 622, 613), (620, 616, 615, 621), (619, 618, 617, 622), (618, 620, 621, 617), (570, 619, 614, 543), (617, 621, 535, 536), (633, 638, 654, 649), (628, 631, 647, 644), (637, 634, 650, 653), (627, 630, 646, 643), (636, 633, 649, 652), (629, 628, 644, 645), (623, 632, 648, 639), (634, 635, 651, 650), (650, 651, 652, 649), (653, 650, 649, 654), (651, 642, 641, 652), (640, 653, 654, 639), (644, 643, 646, 645), (647, 648, 643, 644), (645, 646, 641, 642), (640, 639, 648, 647), (632, 627, 643, 648), (635, 626, 642, 651), (626, 629, 645, 642), (625, 636, 652, 641), (630, 625, 641, 646), (624, 637, 653, 640), (631, 624, 640, 647), (638, 623, 639, 654), (541, 537, 612, 611), (615, 541, 611, 608), (660, 661, 659, 657), (725, 724, 656, 658), (658, 656, 661, 660), (662, 663, 692, 686), (657, 659, 663, 662), (662, 686, 664, 665), (665, 664, 666, 667), (667, 666, 732, 733), (673, 670, 672, 675), (677, 671, 669, 676), (671, 673, 675, 669), (678, 668, 674, 679), (670, 678, 679, 672), (678, 681, 680, 668), (681, 683, 682, 680), (683, 685, 684, 682), (660, 657, 670, 673), (686, 692, 674, 668), (661, 656, 669, 675), (659, 661, 675, 672), (692, 663, 679, 674), (658, 660, 673, 671), (656, 724, 676, 669), (725, 658, 671, 677), (657, 662, 678, 670), (663, 659, 672, 679), (662, 665, 681, 678), (664, 686, 668, 680), (665, 667, 683, 681), (666, 664, 680, 682), (667, 733, 685, 683), (732, 666, 682, 684), (691, 688, 690, 693), (757, 689, 687, 756), (689, 691, 693, 687), (694, 686, 692, 695), (688, 694, 695, 690), (694, 697, 696, 686), (697, 699, 698, 696), (699, 765, 764, 698), (705, 707, 704, 702), (709, 708, 701, 703), (703, 701, 707, 705), (710, 711, 706, 700), (702, 704, 711, 710), (710, 700, 712, 713), (713, 712, 714, 715), (715, 714, 716, 717), (691, 705, 702, 688), (686, 700, 706, 692), (693, 707, 701, 687), (690, 704, 707, 693), (692, 706, 711, 695), (689, 703, 705, 691), (687, 701, 708, 756), (757, 709, 703, 689), (688, 702, 710, 694), (695, 711, 704, 690), (694, 710, 713, 697), (696, 712, 700, 686), (697, 713, 715, 699), (698, 714, 712, 696), (699, 715, 717, 765), (764, 716, 714, 698), (722, 719, 721, 723), (725, 720, 718, 724), (720, 722, 723, 718), (726, 748, 754, 727), (719, 726, 727, 721), (726, 729, 728, 748), (729, 731, 730, 728), (731, 733, 732, 730), (739, 741, 738, 736), (677, 676, 735, 737), (737, 735, 741, 739), (742, 743, 740, 734), (736, 738, 743, 742), (742, 734, 744, 745), (745, 744, 746, 747), (747, 746, 684, 685), (722, 739, 736, 719), (748, 734, 740, 754), (723, 741, 735, 718), (721, 738, 741, 723), (754, 740, 743, 727), (720, 737, 739, 722), (718, 735, 676, 724), (725, 677, 737, 720), (719, 736, 742, 726), (727, 743, 738, 721), (726, 742, 745, 729), (728, 744, 734, 748), (729, 745, 747, 731), (730, 746, 744, 728), (731, 747, 685, 733), (732, 684, 746, 730), (753, 755, 752, 750), (757, 756, 749, 751), (751, 749, 755, 753), (758, 759, 754, 748), (750, 752, 759, 758), (758, 748, 760, 761), (761, 760, 762, 763), (763, 762, 764, 765), (771, 768, 770, 773), (709, 769, 767, 708), (769, 771, 773, 767), (774, 766, 772, 775), (768, 774, 775, 770), (774, 777, 776, 766), (777, 779, 778, 776), (779, 717, 716, 778), (753, 750, 768, 771), (748, 754, 772, 766), (755, 749, 767, 773), (752, 755, 773, 770), (754, 759, 775, 772), (751, 753, 771, 769), (749, 756, 708, 767), (757, 751, 769, 709), (750, 758, 774, 768), (759, 752, 770, 775), (758, 761, 777, 774), (760, 748, 766, 776), (761, 763, 779, 777), (762, 760, 776, 778), (763, 765, 717, 779), (764, 762, 778, 716), (495, 783, 780, 489), (490, 785, 782, 494), (494, 782, 781, 492), (491, 786, 787, 493), (492, 781, 786, 491), (488, 784, 785, 490), (489, 780, 784, 488), (493, 787, 783, 495)])
me_cylinder_032.polygons.foreach_set('material_index', [2, 2, 2, 2, 2, 2, 2, 2, 2, 2, 2, 2, 2, 2, 2, 2, 2, 2, 2, 2, 2, 2, 2, 2, 2, 2, 2, 2, 2, 2, 2, 2, 2, 2, 2, 2, 0, 0, 0, 0, 0, 0, 0, 0, 2, 2, 2, 2, 2, 2, 2, 2, 0, 0, 0, 0, 0, 0, 0, 0, 0, 0, 0, 0, 0, 0, 0, 0, 0, 0, 0, 0, 0, 0, 0, 0, 0, 0, 0, 0, 0, 0, 0, 0, 0, 0, 0, 0, 0, 0, 0, 0, 0, 0, 0, 0, 0, 0, 0, 0, 0, 0, 0, 0, 3, 3, 3, 0, 0, 0, 3, 3, 0, 0, 0, 0, 0, 0, 0, 0, 0, 0, 3, 0, 3, 3, 0, 0, 3, 0, 0, 3, 3, 3, 0, 0, 0, 0, 0, 0, 0, 0, 0, 0, 0, 0, 0, 3, 0, 0, 0, 0, 0, 0, 0, 0, 0, 0, 0, 0, 0, 0, 0, 0, 0, 0, 0, 0, 0, 0, 0, 3, 3, 3, 0, 0, 0, 3, 3, 0, 0, 0, 0, 0, 0, 0, 0, 0, 0, 3, 0, 3, 3, 0, 0, 3, 0, 0, 3, 3, 3, 0, 0, 0, 0, 0, 0, 0, 0, 0, 0, 0, 0, 0, 3, 0, 0, 0, 0, 0, 0, 0, 0, 0, 0, 0, 0, 0, 0, 0, 0, 0, 0, 0, 0, 0, 3, 3, 3, 3, 0, 0, 0, 0, 0, 0, 0, 0, 0, 0, 0, 0, 0, 0, 0, 3, 3, 0, 0, 0, 0, 0, 0, 0, 0, 0, 0, 0, 0, 0, 0, 0, 0, 0, 0, 0, 0, 0, 0, 0, 0, 0, 0, 0, 0, 0, 0, 0, 0, 0, 0, 0, 0, 0, 0, 0, 0, 0, 0, 0, 0, 0, 3, 3, 3, 0, 0, 0, 3, 3, 0, 0, 0, 0, 0, 0, 0, 0, 0, 0, 3, 0, 3, 3, 0, 0, 3, 0, 0, 3, 3, 3, 0, 0, 0, 0, 0, 0, 0, 0, 0, 0, 0, 0, 0, 3, 0, 0, 0, 0, 0, 0, 0, 0, 0, 0, 0, 0, 0, 0, 0, 0, 0, 0, 0, 0, 0, 0, 0, 3, 3, 3, 0, 0, 0, 3, 3, 0, 0, 0, 0, 0, 0, 0, 0, 0, 0, 3, 0, 3, 3, 0, 0, 3, 0, 0, 3, 3, 3, 0, 0, 0, 0, 0, 0, 0, 0, 0, 0, 0, 0, 0, 3, 0, 0, 0, 0, 0, 0, 0, 0, 0, 0, 0, 0, 0, 0, 0, 0, 0, 0, 0, 0, 0, 3, 3, 3, 3, 0, 0, 0, 0, 0, 0, 0, 0, 0, 0, 0, 0, 0, 0, 0, 3, 3, 0, 0, 0, 0, 0, 0, 0, 0, 0, 0, 0, 0, 0, 0, 0, 0, 0, 0, 0, 0, 0, 0, 0, 0, 0, 0, 0, 0, 0, 0, 0, 0, 0, 0, 1, 1, 2, 2, 2, 1, 1, 2, 1, 1, 1, 2, 1, 2, 1, 2, 2, 2, 1, 2, 1, 2, 2, 1, 2, 1, 2, 2, 1, 2, 1, 1, 1, 1, 1, 1, 1, 1, 1, 1, 1, 1, 1, 1, 1, 1, 1, 1, 1, 1, 1, 1, 1, 1, 1, 1, 1, 1, 1, 1, 1, 1, 2, 1, 1, 2, 2, 2, 1, 1, 1, 1, 1, 2, 1, 2, 1, 2, 2, 2, 1, 2, 1, 2, 2, 1, 2, 1, 2, 2, 1, 2, 1, 1, 1, 1, 1, 1, 1, 1, 1, 1, 1, 1, 1, 1, 1, 1, 1, 1, 1, 1, 1, 1, 1, 1, 1, 1, 1, 1, 1, 1, 1, 1, 1, 1, 1, 1, 1, 1, 1, 1, 1, 1, 1, 1, 1, 1, 1, 1, 1, 1, 1, 1, 1, 1, 1, 1, 1, 1, 1, 1, 1, 1, 1, 1, 1, 1, 1, 1, 1, 1, 1, 1, 1, 1, 1, 1, 1, 1, 1, 1, 1, 1, 1, 1, 1, 1, 1, 1, 1, 1, 1, 1, 1, 1, 1, 1, 1, 1, 1, 1, 1, 1, 1, 1, 1, 1, 1, 1, 1, 1, 1, 1, 1, 1, 1, 1, 1, 1, 1, 1, 1, 1, 1, 1, 1, 1, 1, 1, 1, 1, 1, 1, 1, 1, 1, 1, 1, 1, 1, 1, 1, 1, 1, 1, 1, 1, 1, 1, 1, 1, 1, 1, 1, 1, 1, 1, 1, 1, 1, 1, 1, 1, 1, 1, 1, 1, 1, 1, 1, 1, 1, 1, 1, 1, 1, 1, 1, 1, 1, 1, 1, 1, 1, 1, 1, 1, 1, 1, 2, 2, 2, 2, 2, 2, 2, 2])
me_cylinder_032.materials.append(mat_steel)
me_cylinder_032.materials.append(mat_lightwood)
me_cylinder_032.materials.append(mat_darkwood)
me_cylinder_032.materials.append(mat_lightsteel)
me_cylinder_032.use_remesh_preserve_volume = False
me_cylinder_032.use_remesh_preserve_attributes = False
me_cylinder_032.use_mirror_vertex_groups = False
me_cylinder_032.update()

# ---- objects
ob_axe_double = bpy.data.objects.new('Axe_Double', me_cylinder_032)

# ---- transforms, parenting, visibility, modifiers, constraints
ob_axe_double.location = (0.0, 0.0, 0.0)
ob_axe_double.lineart.crease_threshold = 0.0

# ---- collection membership
col_collection_1.objects.link(ob_axe_double)

# ---- scene / render settings (as saved in the file)
scene.frame_start = 1; scene.frame_end = 250; scene.frame_set(0)
scene.render.engine = 'CYCLES'
scene.render.resolution_x = 1000
scene.render.resolution_y = 1000
scene.render.dither_intensity = 0.0
scene.cycles.samples = 200
scene.cycles.sampling_pattern = 'TABULATED_SOBOL'
scene.cycles.light_sampling_threshold = 0.0
scene.cycles.use_adaptive_sampling = False
scene.cycles.use_light_tree = False
scene.cycles.caustics_reflective = False
scene.cycles.caustics_refractive = False
scene.cycles.blur_glossy = 0.0
scene.cycles.max_bounces = 2
scene.cycles.pixel_filter_type = 'GAUSSIAN'
scene.cycles.sample_clamp_indirect = 0.0
scene.view_settings.view_transform = 'Standard'
bpy.context.view_layer.update()

# ---- added for rendering (the .blend has no active camera): camera
cam_auto = bpy.data.cameras.new('AutoCamera')
cam_auto.lens = 50.0
cam_auto.sensor_width = 36.0
cam_auto.clip_end = 1000.0
ob_auto_camera = bpy.data.objects.new('AutoCamera', cam_auto)
scene.collection.objects.link(ob_auto_camera)
ob_auto_camera.location = (2.16392, -2.58149, 2.13255)
ob_auto_camera.rotation_euler = (1.09748, -7.21219e-08, 0.694738)
scene.camera = ob_auto_camera
bpy.context.view_layer.update()
